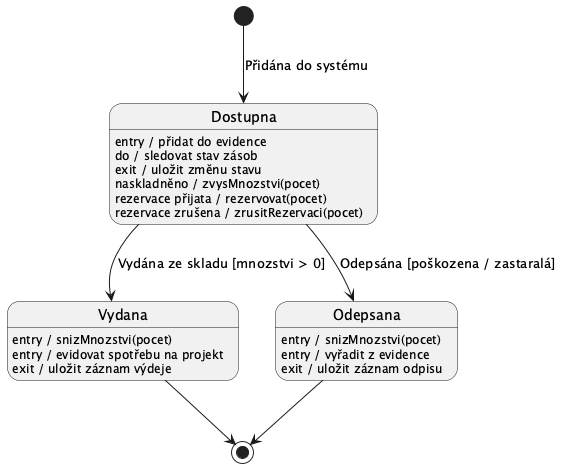

The diagram above was rendered by PlantUML. Its source (embedded in the PNG):
@startuml
top to bottom direction

' Bod 2: vnitřní přechody místo do/ pro jednorázové akce
' Bod 7: entry místo do pro evidovat spotřebu a vyřadit z evidence

[*] --> Dostupna : Přidána do systému

Dostupna : entry / přidat do evidence
Dostupna : do / sledovat stav zásob
Dostupna : exit / uložit změnu stavu
' vnitřní přechody - jednorázové akce jako reakce na událost
Dostupna : naskladněno / zvysMnozstvi(pocet)
Dostupna : rezervace přijata / rezervovat(pocet)
Dostupna : rezervace zrušena / zrusitRezervaci(pocet)
Dostupna --> Vydana   : Vydána ze skladu [mnozstvi > 0]
Dostupna --> Odepsana : Odepsána [poškozena / zastaralá]

Vydana : entry / snizMnozstvi(pocet)
Vydana : entry / evidovat spotřebu na projekt
Vydana : exit / uložit záznam výdeje
Vydana --> [*]

Odepsana : entry / snizMnozstvi(pocet)
Odepsana : entry / vyřadit z evidence
Odepsana : exit / uložit záznam odpisu
Odepsana --> [*]

@enduml